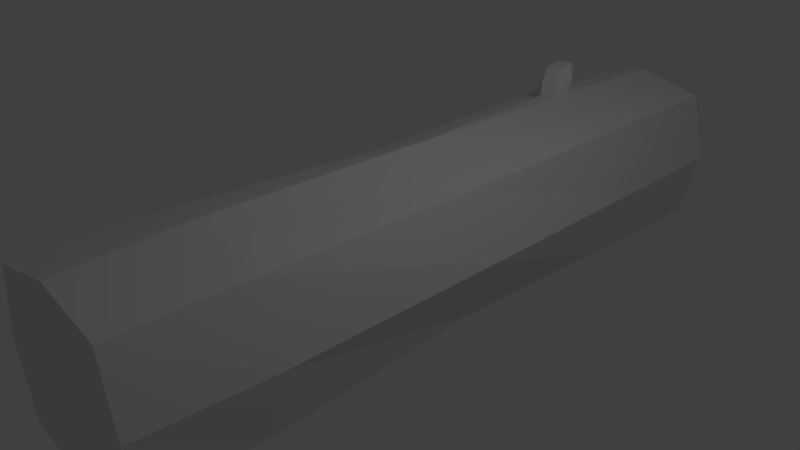 # Source: Log.blend  (saved by Blender 2.78.0; exported with 4.5.12 LTS)
import bpy
from mathutils import Matrix  # noqa: F401  (used for matrix-valued properties, if any)

bpy.ops.wm.read_factory_settings(use_empty=True)
scene = bpy.context.scene
scene.name = 'Scene'

# ---- collections
col_collection_1 = bpy.data.collections.new('Collection 1'); scene.collection.children.link(col_collection_1)

# ---- materials (node trees are filled in below, after node groups)
mat_material = bpy.data.materials.new('Material')
mat_material.alpha_threshold = 0.0
mat_material.use_transparent_shadow = False
mat_material.roughness = 0.5
mat_material.line_color = (0.0, 0.0, 0.0, 1.0)

# ---- material node trees

# ---- world
world_world = bpy.data.worlds.new('World'); scene.world = world_world
world_world.color = (0.05088, 0.05088, 0.05088)
world_world.use_sun_shadow = False
world_world.sun_shadow_jitter_overblur = 0.0
world_world.cycles.sampling_method = 'MANUAL'

# ---- cameras
cam_camera = bpy.data.cameras.new('Camera')
cam_camera.clip_end = 100.0
cam_camera.lens = 35.0
cam_camera.sensor_width = 32.0
cam_camera.sensor_height = 18.0
cam_camera.ortho_scale = 7.314
cam_camera.dof.focus_distance = 0.0
cam_camera.dof.aperture_fstop = 128.0

# ---- lights
light_lamp = bpy.data.lights.new('Lamp', 'POINT')
light_lamp.transmission_factor = 0.0
light_lamp.cutoff_distance = 30.0
light_lamp.energy = 100.0
light_lamp.shadow_buffer_clip_start = 1.001
light_lamp.shadow_soft_size = 0.1
light_lamp.shadow_maximum_resolution = 0.006
light_lamp.use_absolute_resolution = True

# ---- meshes
me_cube_003 = bpy.data.meshes.new('Cube.003')
me_cube_003.from_pydata([(-0.5106, 4.388, 1.486), (-0.207, 4.383, 1.593), (-0.1708, 3.991, 1.599), (-0.5389, 3.991, 1.486), (-0.3688, 4.42, 1.581), (-0.1354, 4.214, 1.657), (-0.3676, 3.947, 1.584), (-0.6024, 4.212, 1.522), (-0.3959, 4.214, 1.642), (1.0, 6.051, -1.0), (1.0, -4.093, -1.0), (-1.0, -4.093, -1.0), (-1.0, 6.051, -1.0), (1.0, 6.051, 1.0), (1.0, -4.093, 1.0), (-1.0, -4.093, 1.0), (-1.0, 6.051, 1.0), (1.715e-07, 6.051, -1.225), (1.225, 6.051, 7.559e-09), (-5.761e-08, -4.093, -1.225), (1.225, -4.093, -7.559e-09), (-1.225, -4.093, 0.0), (-1.225, 6.051, 1.069e-08), (3.705e-07, 6.051, 1.225), (-5.678e-07, -4.093, 1.225), (3.613e-07, 6.051, 3.531e-08), (-4.504e-07, -4.093, -3.78e-09), (-0.5042, 6.051, -1.111), (-0.5042, -4.093, -1.111), (-0.5042, 6.051, 1.111), (-0.5042, -4.093, 1.111), (-0.6176, 6.051, 2.29e-08), (-0.6176, -4.093, -1.874e-09)], [], [(8, 7, 3, 6), (5, 8, 6, 2), (1, 4, 8, 5), (4, 0, 7, 8), (32, 30, 15, 21), (31, 27, 12, 22), (29, 31, 22, 16), (13, 18, 25, 23), (18, 9, 17, 25), (28, 32, 21, 11), (10, 20, 26, 19), (20, 14, 24, 26), (19, 26, 32, 28), (23, 25, 31, 29), (25, 17, 27, 31), (26, 24, 30, 32)])
me_cube_003.materials.append(mat_material)
me_cube_003.use_remesh_preserve_volume = False
me_cube_003.use_remesh_preserve_attributes = False
me_cube_003.use_mirror_vertex_groups = False
me_cube_003.update()
me_cube_002 = bpy.data.meshes.new('Cube.002')
me_cube_002.from_pydata([(-1.0, -4.093, -1.0), (-1.0, 6.051, -1.0), (-0.9135, 0.9953, -0.9135), (-1.225, -4.093, 0.0), (-1.225, 6.051, 1.069e-08), (-1.292, 0.9953, -5.662e-09), (-0.9701, 4.301, -0.9701), (-1.248, 4.301, 5.03e-09), (-0.96, 3.715, -0.96), (-1.256, 3.715, 3.136e-09), (-1.013, -2.337, -1.017), (-1.304, -2.337, -2.049e-09), (1.0, 6.051, -1.0), (1.0, -4.093, -1.0), (-1.0, -4.093, -1.0), (-1.0, 6.051, -1.0), (1.0, 6.051, 1.0), (1.0, -4.093, 1.0), (-1.0, -4.093, 1.0), (-1.0, 6.051, 1.0), (0.9135, 0.9953, -0.9135), (1.715e-07, 6.051, -1.225), (1.225, 6.051, 7.559e-09), (-5.761e-08, -4.093, -1.225), (1.225, -4.093, -7.559e-09), (-0.9135, 0.9953, -0.9135), (-1.225, -4.093, 0.0), (-1.225, 6.051, 1.069e-08), (0.9135, 0.9953, 0.9135), (3.705e-07, 6.051, 1.225), (-5.678e-07, -4.093, 1.225), (-0.9135, 0.9953, 0.9135), (-1.292, 0.9953, -5.662e-09), (1.292, 0.9953, 9.883e-09), (-1.039e-07, 0.9953, 1.292), (7.953e-08, 0.9953, -1.292), (-0.9701, 4.301, -0.9701), (-0.9701, 4.301, 0.9701), (0.9701, 4.301, -0.9701), (0.9701, 4.301, 0.9701), (-1.248, 4.301, 5.03e-09), (1.248, 4.301, 8.364e-09), (-0.05131, 4.177, 1.248), (1.397e-07, 4.301, -1.248), (0.96, 3.715, -0.96), (0.96, 3.715, 0.96), (1.256, 3.715, 8.633e-09), (1.49e-07, 3.76, 1.256), (-0.96, 3.715, -0.96), (-0.96, 3.715, 0.96), (-1.256, 3.715, 3.136e-09), (1.29e-07, 3.715, -1.256), (-0.5042, 6.051, -1.111), (-0.5042, -4.093, -1.111), (-0.5042, 6.051, 1.111), (-0.5042, -4.093, 1.111), (-0.4606, 0.9953, 1.101), (-0.4606, 0.9953, -1.101), (-0.4891, 4.301, -1.108), (-0.4654, 4.257, 1.164), (-0.4841, 3.715, -1.107), (-0.4282, 3.79, 1.107), (-0.5106, 4.388, 1.486), (-0.207, 4.383, 1.593), (-0.1708, 3.991, 1.599), (-0.5389, 3.991, 1.486), (-0.2601, 4.321, 1.232), (0.01685, 4.008, 1.25), (-0.2595, 3.693, 1.238), (-0.5109, 4.008, 1.142), (-0.3688, 4.42, 1.581), (-0.1354, 4.214, 1.657), (-0.3676, 3.947, 1.584), (-0.6024, 4.212, 1.522), (-0.1396, 4.306, 1.439), (-0.1194, 3.878, 1.447), (-0.4636, 3.915, 1.31), (-0.5123, 4.285, 1.312), (-0.3317, 4.424, 1.422), (-0.5577, 4.121, 1.322), (-0.3452, 3.818, 1.428), (-0.0346, 4.122, 1.507), (1.022, -2.337, -1.017), (1.022, -2.337, 1.017), (-1.013, -2.337, -1.017), (-1.013, -2.337, 1.017), (-1.304, -2.337, -2.049e-09), (1.313, -2.337, -1.616e-09), (0.004763, -2.337, 1.309), (0.004764, -2.337, -1.309), (-0.5082, -2.337, 1.162), (-0.5082, -2.337, -1.162), (-1.0, -4.093, -1.0), (-1.0, 6.051, -1.0), (-0.9135, 0.9953, -0.9135), (-1.225, -4.093, 0.0), (-1.225, 6.051, 1.069e-08), (-1.292, 0.9953, -5.662e-09), (-0.9701, 4.301, -0.9701), (-1.248, 4.301, 5.03e-09), (-0.96, 3.715, -0.96), (-1.256, 3.715, 3.136e-09), (-1.013, -2.337, -1.017), (-1.304, -2.337, -2.049e-09)], [], [(6, 7, 4, 1), (10, 11, 5, 2), (8, 9, 7, 6), (2, 5, 9, 8), (0, 3, 11, 10), (91, 53, 14, 84), (90, 85, 18, 55), (87, 83, 17, 24), (40, 37, 19, 27), (86, 85, 31, 32), (82, 87, 24, 13), (44, 46, 33, 20), (46, 45, 28, 33), (83, 88, 30, 17), (45, 47, 34, 28), (61, 49, 31, 56), (60, 57, 25, 48), (44, 20, 35, 51), (82, 13, 23, 89), (12, 38, 43, 21), (52, 58, 36, 15), (54, 19, 37, 59), (16, 29, 42, 39), (22, 16, 39, 41), (12, 22, 41, 38), (50, 49, 37, 40), (32, 31, 49, 50), (38, 44, 51, 43), (58, 60, 48, 36), (59, 37, 49, 61, 69), (39, 42, 67, 47, 45), (41, 39, 45, 46), (38, 41, 46, 44), (81, 74, 63, 71), (43, 51, 60, 58), (29, 54, 59, 66, 42), (21, 43, 58, 52), (51, 35, 57, 60), (47, 68, 61, 56, 34), (88, 90, 55, 30), (89, 23, 53, 91), (80, 75, 64, 72), (79, 76, 65, 73), (78, 77, 62, 70), (74, 78, 70, 63), (42, 66, 78, 74), (66, 59, 77, 78), (77, 79, 73, 62), (59, 69, 79, 77), (69, 61, 76, 79), (76, 80, 72, 65), (61, 68, 80, 76), (68, 47, 75, 80), (75, 81, 71, 64), (47, 67, 81, 75), (67, 42, 74, 81), (35, 89, 91, 57), (34, 56, 90, 88), (20, 82, 89, 35), (28, 34, 88, 83), (20, 33, 87, 82), (26, 18, 85, 86), (33, 28, 83, 87), (56, 31, 85, 90), (57, 91, 84, 25), (98, 99, 96, 93), (102, 103, 97, 94), (100, 101, 99, 98), (94, 97, 101, 100), (92, 95, 103, 102)])
me_cube_002.materials.append(mat_material)
me_cube_002.use_remesh_preserve_volume = False
me_cube_002.use_remesh_preserve_attributes = False
me_cube_002.use_mirror_vertex_groups = False
me_cube_002.update()

# ---- objects
ob_cube_000 = bpy.data.objects.new('Cube.000', me_cube_003)
ob_cube_002 = bpy.data.objects.new('Cube.002', me_cube_002)
ob_lamp = bpy.data.objects.new('Lamp', light_lamp)
ob_camera = bpy.data.objects.new('Camera', cam_camera)

# ---- transforms, parenting, visibility, modifiers, constraints
ob_cube_000.location = (0.0, 0.0, 0.0)
ob_cube_000.lock_rotations_4d = False
ob_cube_000.empty_display_type = 'ARROWS'
ob_cube_000.lineart.crease_threshold = 0.0
ob_cube_002.location = (0.0, 0.0, 0.0)
ob_cube_002.lock_rotations_4d = False
ob_cube_002.empty_display_type = 'ARROWS'
ob_cube_002.lineart.crease_threshold = 0.0
ob_lamp.location = (4.076, 1.005, 5.904)
ob_lamp.rotation_euler = (0.6503, 0.05522, 1.866)
ob_lamp.lock_rotations_4d = False
ob_lamp.empty_display_type = 'ARROWS'
ob_lamp.color = (0.0, 0.0, 0.0, 0.0)
ob_lamp.lineart.crease_threshold = 0.0
ob_camera.location = (7.481, -6.508, 5.344)
ob_camera.rotation_euler = (1.109, 0.0, 0.8149)
ob_camera.lock_rotations_4d = False
ob_camera.empty_display_type = 'ARROWS'
ob_camera.color = (0.0, 0.0, 0.0, 0.0)
ob_camera.display_type = 'WIRE'
ob_camera.lineart.crease_threshold = 0.0

# ---- collection membership
col_collection_1.objects.link(ob_cube_000)
col_collection_1.objects.link(ob_cube_002)
col_collection_1.objects.link(ob_lamp)
col_collection_1.objects.link(ob_camera)

# ---- scene / render settings (as saved in the file)
scene.camera = ob_camera
scene.frame_start = 1; scene.frame_end = 250; scene.frame_set(1)
scene.render.engine = 'BLENDER_EEVEE_NEXT'
scene.render.resolution_percentage = 50
scene.render.dither_intensity = 0.0
scene.cycles.use_denoising = False
scene.cycles.samples = 128
scene.cycles.sampling_pattern = 'TABULATED_SOBOL'
scene.cycles.light_sampling_threshold = 0.0
scene.cycles.use_adaptive_sampling = False
scene.cycles.use_light_tree = False
scene.cycles.blur_glossy = 0.0
scene.cycles.sample_clamp_indirect = 0.0
scene.view_settings.view_transform = 'Standard'
bpy.context.view_layer.update()
